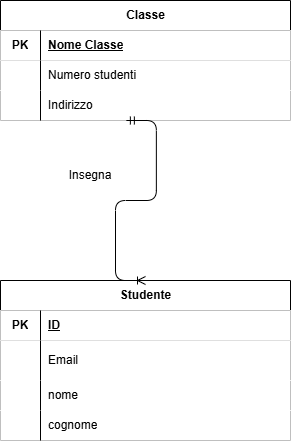

The diagram above was exported from draw.io. Its source (the exported page's mxGraphModel, read from the mxfile embedded in the PNG):
<mxGraphModel dx="571" dy="618" grid="1" gridSize="10" guides="1" tooltips="1" connect="1" arrows="1" fold="1" page="1" pageScale="1" pageWidth="850" pageHeight="1100" math="0" shadow="0">
  <root>
    <mxCell id="0" />
    <mxCell id="1" parent="0" />
    <mxCell id="HCCfY7f3icnv_W2jxknY-1" parent="1" style="shape=table;startSize=30;container=1;collapsible=1;childLayout=tableLayout;fixedRows=1;rowLines=0;fontStyle=1;align=center;resizeLast=1;html=1;" value="Classe" vertex="1">
      <mxGeometry height="120" width="290" x="280" y="80" as="geometry" />
    </mxCell>
    <mxCell id="HCCfY7f3icnv_W2jxknY-2" parent="HCCfY7f3icnv_W2jxknY-1" style="shape=tableRow;horizontal=0;startSize=0;swimlaneHead=0;swimlaneBody=0;collapsible=0;dropTarget=0;points=[[0,0.5],[1,0.5]];portConstraint=eastwest;top=0;left=0;right=0;bottom=1;" value="" vertex="1">
      <mxGeometry height="30" width="290" y="30" as="geometry" />
    </mxCell>
    <mxCell id="HCCfY7f3icnv_W2jxknY-3" parent="HCCfY7f3icnv_W2jxknY-2" style="shape=partialRectangle;connectable=0;top=0;left=0;bottom=0;right=0;fontStyle=1;overflow=hidden;whiteSpace=wrap;html=1;" value="PK" vertex="1">
      <mxGeometry height="30" width="40" as="geometry">
        <mxRectangle height="30" width="40" as="alternateBounds" />
      </mxGeometry>
    </mxCell>
    <mxCell id="HCCfY7f3icnv_W2jxknY-4" parent="HCCfY7f3icnv_W2jxknY-2" style="shape=partialRectangle;connectable=0;top=0;left=0;bottom=0;right=0;align=left;spacingLeft=6;fontStyle=5;overflow=hidden;whiteSpace=wrap;html=1;" value="Nome Classe" vertex="1">
      <mxGeometry height="30" width="250" x="40" as="geometry">
        <mxRectangle height="30" width="250" as="alternateBounds" />
      </mxGeometry>
    </mxCell>
    <mxCell id="HCCfY7f3icnv_W2jxknY-5" parent="HCCfY7f3icnv_W2jxknY-1" style="shape=tableRow;horizontal=0;startSize=0;swimlaneHead=0;swimlaneBody=0;collapsible=0;dropTarget=0;points=[[0,0.5],[1,0.5]];portConstraint=eastwest;top=0;left=0;right=0;bottom=0;" value="" vertex="1">
      <mxGeometry height="30" width="290" y="60" as="geometry" />
    </mxCell>
    <mxCell id="HCCfY7f3icnv_W2jxknY-6" parent="HCCfY7f3icnv_W2jxknY-5" style="shape=partialRectangle;connectable=0;top=0;left=0;bottom=0;right=0;editable=1;overflow=hidden;whiteSpace=wrap;html=1;" value="" vertex="1">
      <mxGeometry height="30" width="40" as="geometry">
        <mxRectangle height="30" width="40" as="alternateBounds" />
      </mxGeometry>
    </mxCell>
    <mxCell id="HCCfY7f3icnv_W2jxknY-7" parent="HCCfY7f3icnv_W2jxknY-5" style="shape=partialRectangle;connectable=0;top=0;left=0;bottom=0;right=0;align=left;spacingLeft=6;overflow=hidden;whiteSpace=wrap;html=1;" value="Numero studenti" vertex="1">
      <mxGeometry height="30" width="250" x="40" as="geometry">
        <mxRectangle height="30" width="250" as="alternateBounds" />
      </mxGeometry>
    </mxCell>
    <mxCell id="HCCfY7f3icnv_W2jxknY-8" parent="HCCfY7f3icnv_W2jxknY-1" style="shape=tableRow;horizontal=0;startSize=0;swimlaneHead=0;swimlaneBody=0;collapsible=0;dropTarget=0;points=[[0,0.5],[1,0.5]];portConstraint=eastwest;top=0;left=0;right=0;bottom=0;" value="" vertex="1">
      <mxGeometry height="30" width="290" y="90" as="geometry" />
    </mxCell>
    <mxCell id="HCCfY7f3icnv_W2jxknY-9" parent="HCCfY7f3icnv_W2jxknY-8" style="shape=partialRectangle;connectable=0;top=0;left=0;bottom=0;right=0;editable=1;overflow=hidden;whiteSpace=wrap;html=1;" value="" vertex="1">
      <mxGeometry height="30" width="40" as="geometry">
        <mxRectangle height="30" width="40" as="alternateBounds" />
      </mxGeometry>
    </mxCell>
    <mxCell id="HCCfY7f3icnv_W2jxknY-10" parent="HCCfY7f3icnv_W2jxknY-8" style="shape=partialRectangle;connectable=0;top=0;left=0;bottom=0;right=0;align=left;spacingLeft=6;overflow=hidden;whiteSpace=wrap;html=1;" value="Indirizzo" vertex="1">
      <mxGeometry height="30" width="250" x="40" as="geometry">
        <mxRectangle height="30" width="250" as="alternateBounds" />
      </mxGeometry>
    </mxCell>
    <mxCell id="HCCfY7f3icnv_W2jxknY-11" parent="1" style="shape=table;startSize=30;container=1;collapsible=1;childLayout=tableLayout;fixedRows=1;rowLines=0;fontStyle=1;align=center;resizeLast=1;html=1;" value="Studente" vertex="1">
      <mxGeometry height="160" width="290" x="280" y="360" as="geometry" />
    </mxCell>
    <mxCell id="HCCfY7f3icnv_W2jxknY-12" parent="HCCfY7f3icnv_W2jxknY-11" style="shape=tableRow;horizontal=0;startSize=0;swimlaneHead=0;swimlaneBody=0;collapsible=0;dropTarget=0;points=[[0,0.5],[1,0.5]];portConstraint=eastwest;top=0;left=0;right=0;bottom=1;" value="" vertex="1">
      <mxGeometry height="30" width="290" y="30" as="geometry" />
    </mxCell>
    <mxCell id="HCCfY7f3icnv_W2jxknY-13" parent="HCCfY7f3icnv_W2jxknY-12" style="shape=partialRectangle;connectable=0;top=0;left=0;bottom=0;right=0;fontStyle=1;overflow=hidden;whiteSpace=wrap;html=1;" value="PK" vertex="1">
      <mxGeometry height="30" width="40" as="geometry">
        <mxRectangle height="30" width="40" as="alternateBounds" />
      </mxGeometry>
    </mxCell>
    <mxCell id="HCCfY7f3icnv_W2jxknY-14" parent="HCCfY7f3icnv_W2jxknY-12" style="shape=partialRectangle;connectable=0;top=0;left=0;bottom=0;right=0;align=left;spacingLeft=6;fontStyle=5;overflow=hidden;whiteSpace=wrap;html=1;" value="ID" vertex="1">
      <mxGeometry height="30" width="250" x="40" as="geometry">
        <mxRectangle height="30" width="250" as="alternateBounds" />
      </mxGeometry>
    </mxCell>
    <mxCell id="HCCfY7f3icnv_W2jxknY-15" parent="HCCfY7f3icnv_W2jxknY-11" style="shape=tableRow;horizontal=0;startSize=0;swimlaneHead=0;swimlaneBody=0;collapsible=0;dropTarget=0;points=[[0,0.5],[1,0.5]];portConstraint=eastwest;top=0;left=0;right=0;bottom=0;" value="" vertex="1">
      <mxGeometry height="40" width="290" y="60" as="geometry" />
    </mxCell>
    <mxCell id="HCCfY7f3icnv_W2jxknY-16" parent="HCCfY7f3icnv_W2jxknY-15" style="shape=partialRectangle;connectable=0;top=0;left=0;bottom=0;right=0;editable=1;overflow=hidden;whiteSpace=wrap;html=1;" value="" vertex="1">
      <mxGeometry height="40" width="40" as="geometry">
        <mxRectangle height="40" width="40" as="alternateBounds" />
      </mxGeometry>
    </mxCell>
    <mxCell id="HCCfY7f3icnv_W2jxknY-17" parent="HCCfY7f3icnv_W2jxknY-15" style="shape=partialRectangle;connectable=0;top=0;left=0;bottom=0;right=0;align=left;spacingLeft=6;overflow=hidden;whiteSpace=wrap;html=1;" value="Email" vertex="1">
      <mxGeometry height="40" width="250" x="40" as="geometry">
        <mxRectangle height="40" width="250" as="alternateBounds" />
      </mxGeometry>
    </mxCell>
    <mxCell id="HCCfY7f3icnv_W2jxknY-18" parent="HCCfY7f3icnv_W2jxknY-11" style="shape=tableRow;horizontal=0;startSize=0;swimlaneHead=0;swimlaneBody=0;collapsible=0;dropTarget=0;points=[[0,0.5],[1,0.5]];portConstraint=eastwest;top=0;left=0;right=0;bottom=0;" value="" vertex="1">
      <mxGeometry height="30" width="290" y="100" as="geometry" />
    </mxCell>
    <mxCell id="HCCfY7f3icnv_W2jxknY-19" parent="HCCfY7f3icnv_W2jxknY-18" style="shape=partialRectangle;connectable=0;top=0;left=0;bottom=0;right=0;editable=1;overflow=hidden;whiteSpace=wrap;html=1;" value="" vertex="1">
      <mxGeometry height="30" width="40" as="geometry">
        <mxRectangle height="30" width="40" as="alternateBounds" />
      </mxGeometry>
    </mxCell>
    <mxCell id="HCCfY7f3icnv_W2jxknY-20" parent="HCCfY7f3icnv_W2jxknY-18" style="shape=partialRectangle;connectable=0;top=0;left=0;bottom=0;right=0;align=left;spacingLeft=6;overflow=hidden;whiteSpace=wrap;html=1;" value="nome" vertex="1">
      <mxGeometry height="30" width="250" x="40" as="geometry">
        <mxRectangle height="30" width="250" as="alternateBounds" />
      </mxGeometry>
    </mxCell>
    <mxCell id="HCCfY7f3icnv_W2jxknY-21" parent="HCCfY7f3icnv_W2jxknY-11" style="shape=tableRow;horizontal=0;startSize=0;swimlaneHead=0;swimlaneBody=0;collapsible=0;dropTarget=0;points=[[0,0.5],[1,0.5]];portConstraint=eastwest;top=0;left=0;right=0;bottom=0;" value="" vertex="1">
      <mxGeometry height="30" width="290" y="130" as="geometry" />
    </mxCell>
    <mxCell id="HCCfY7f3icnv_W2jxknY-22" parent="HCCfY7f3icnv_W2jxknY-21" style="shape=partialRectangle;connectable=0;top=0;left=0;bottom=0;right=0;editable=1;overflow=hidden;whiteSpace=wrap;html=1;" value="" vertex="1">
      <mxGeometry height="30" width="40" as="geometry">
        <mxRectangle height="30" width="40" as="alternateBounds" />
      </mxGeometry>
    </mxCell>
    <mxCell id="HCCfY7f3icnv_W2jxknY-23" parent="HCCfY7f3icnv_W2jxknY-21" style="shape=partialRectangle;connectable=0;top=0;left=0;bottom=0;right=0;align=left;spacingLeft=6;overflow=hidden;whiteSpace=wrap;html=1;" value="cognome" vertex="1">
      <mxGeometry height="30" width="250" x="40" as="geometry">
        <mxRectangle height="30" width="250" as="alternateBounds" />
      </mxGeometry>
    </mxCell>
    <mxCell id="2tLmgDJBJikEg5G3Rwsw-1" edge="1" parent="1" source="HCCfY7f3icnv_W2jxknY-8" style="edgeStyle=entityRelationEdgeStyle;fontSize=12;html=1;endArrow=ERoneToMany;startArrow=ERmandOne;exitX=0.434;exitY=1;exitDx=0;exitDy=0;exitPerimeter=0;entryX=0.5;entryY=0;entryDx=0;entryDy=0;" target="HCCfY7f3icnv_W2jxknY-11" value="">
      <mxGeometry height="100" relative="1" width="100" as="geometry">
        <mxPoint x="330" y="210" as="sourcePoint" />
        <mxPoint x="350" y="350" as="targetPoint" />
      </mxGeometry>
    </mxCell>
    <mxCell id="mjBiJr1reaqlRihLdrOC-1" parent="1" style="text;html=1;whiteSpace=wrap;strokeColor=none;fillColor=none;align=center;verticalAlign=middle;rounded=0;" value="Insegna" vertex="1">
      <mxGeometry height="30" width="60" x="340" y="240" as="geometry" />
    </mxCell>
  </root>
</mxGraphModel>